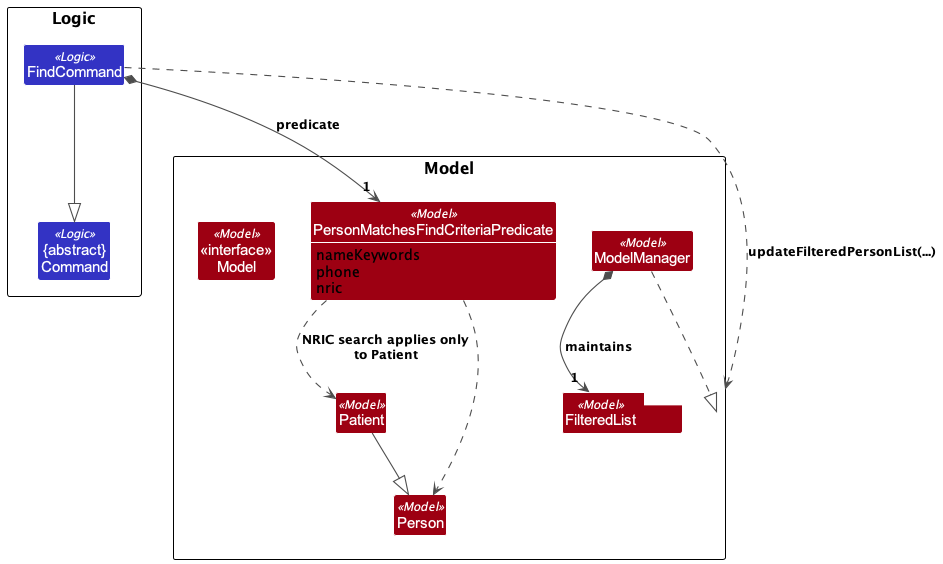

The diagram above was rendered by PlantUML. Its source (embedded in the PNG):
@startuml
!include style.puml
show members
hide empty members
skinparam arrowThickness 1.1
skinparam arrowColor #4D4D4D
skinparam classAttributeIconSize 0
skinparam class {
    BackgroundColor<<Logic>> LOGIC_COLOR
    BackgroundColor<<Model>> MODEL_COLOR
}

package Logic {
Class "{abstract}\nCommand" as Command <<Logic>>
Class FindCommand <<Logic>>
}

package Model {
Class "<<interface>>\nModel" as Model <<Model>>
Class ModelManager <<Model>>
Class "PersonMatchesFindCriteriaPredicate" as Predicate <<Model>> {
    nameKeywords
    phone
    nric
}
Class "FilteredList<Person>" as FilteredList <<Model>>
Class Person <<Model>>
Class Patient <<Model>>
}

FindCommand --|> Command
FindCommand *--> "1" Predicate : predicate

FindCommand ..> Model : updateFilteredPersonList(...)
ModelManager ..|> Model
ModelManager *--> "1" FilteredList : maintains

Predicate ..> Person
Predicate ..> Patient : NRIC search applies only\nto Patient
Patient --|> Person
@enduml